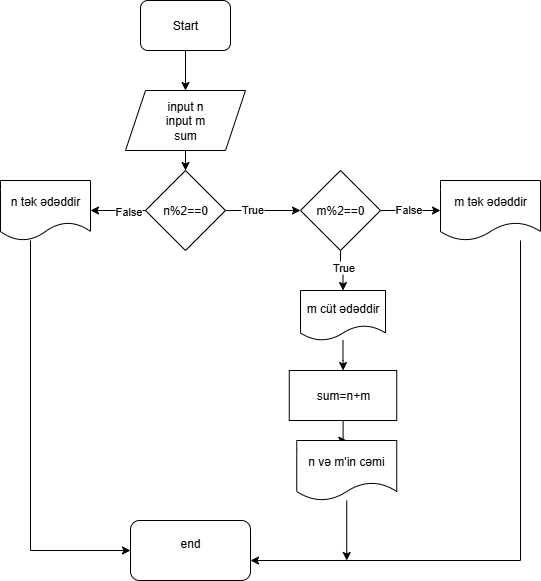

The diagram above was exported from draw.io. Its source (the exported page's mxGraphModel, read from the mxfile embedded in the PNG):
<mxGraphModel dx="1034" dy="578" grid="1" gridSize="10" guides="1" tooltips="1" connect="1" arrows="1" fold="1" page="1" pageScale="1" pageWidth="827" pageHeight="1169" math="0" shadow="0">
  <root>
    <mxCell id="0" />
    <mxCell id="1" parent="0" />
    <mxCell id="OPr1y4Tc2A1Nw_sAc78e-5" value="" style="edgeStyle=orthogonalEdgeStyle;rounded=0;orthogonalLoop=1;jettySize=auto;html=1;" edge="1" parent="1" source="OPr1y4Tc2A1Nw_sAc78e-1" target="OPr1y4Tc2A1Nw_sAc78e-2">
      <mxGeometry relative="1" as="geometry" />
    </mxCell>
    <mxCell id="OPr1y4Tc2A1Nw_sAc78e-1" value="Start" style="rounded=1;whiteSpace=wrap;html=1;" vertex="1" parent="1">
      <mxGeometry x="330" y="10" width="90" height="50" as="geometry" />
    </mxCell>
    <mxCell id="OPr1y4Tc2A1Nw_sAc78e-17" value="" style="edgeStyle=orthogonalEdgeStyle;rounded=0;orthogonalLoop=1;jettySize=auto;html=1;" edge="1" parent="1" source="OPr1y4Tc2A1Nw_sAc78e-2">
      <mxGeometry relative="1" as="geometry">
        <mxPoint x="375" y="180" as="targetPoint" />
      </mxGeometry>
    </mxCell>
    <mxCell id="OPr1y4Tc2A1Nw_sAc78e-2" value="input n&lt;div&gt;input m&lt;/div&gt;&lt;div&gt;sum&lt;/div&gt;" style="shape=parallelogram;perimeter=parallelogramPerimeter;whiteSpace=wrap;html=1;fixedSize=1;" vertex="1" parent="1">
      <mxGeometry x="315" y="100" width="120" height="60" as="geometry" />
    </mxCell>
    <mxCell id="OPr1y4Tc2A1Nw_sAc78e-7" value="" style="edgeStyle=orthogonalEdgeStyle;rounded=0;orthogonalLoop=1;jettySize=auto;html=1;" edge="1" parent="1" source="OPr1y4Tc2A1Nw_sAc78e-3" target="OPr1y4Tc2A1Nw_sAc78e-4">
      <mxGeometry relative="1" as="geometry" />
    </mxCell>
    <mxCell id="OPr1y4Tc2A1Nw_sAc78e-8" value="False" style="edgeLabel;html=1;align=center;verticalAlign=middle;resizable=0;points=[];" vertex="1" connectable="0" parent="OPr1y4Tc2A1Nw_sAc78e-7">
      <mxGeometry x="-0.36" relative="1" as="geometry">
        <mxPoint as="offset" />
      </mxGeometry>
    </mxCell>
    <mxCell id="OPr1y4Tc2A1Nw_sAc78e-10" value="" style="edgeStyle=orthogonalEdgeStyle;rounded=0;orthogonalLoop=1;jettySize=auto;html=1;entryX=0;entryY=0.5;entryDx=0;entryDy=0;" edge="1" parent="1" source="OPr1y4Tc2A1Nw_sAc78e-3" target="OPr1y4Tc2A1Nw_sAc78e-12">
      <mxGeometry relative="1" as="geometry">
        <mxPoint x="490" y="220" as="targetPoint" />
      </mxGeometry>
    </mxCell>
    <mxCell id="OPr1y4Tc2A1Nw_sAc78e-11" value="True" style="edgeLabel;html=1;align=center;verticalAlign=middle;resizable=0;points=[];" vertex="1" connectable="0" parent="OPr1y4Tc2A1Nw_sAc78e-10">
      <mxGeometry x="-0.3108" y="2" relative="1" as="geometry">
        <mxPoint as="offset" />
      </mxGeometry>
    </mxCell>
    <mxCell id="OPr1y4Tc2A1Nw_sAc78e-3" value="n%2==0" style="rhombus;whiteSpace=wrap;html=1;" vertex="1" parent="1">
      <mxGeometry x="335" y="180" width="80" height="80" as="geometry" />
    </mxCell>
    <mxCell id="OPr1y4Tc2A1Nw_sAc78e-30" style="edgeStyle=orthogonalEdgeStyle;rounded=0;orthogonalLoop=1;jettySize=auto;html=1;" edge="1" parent="1" source="OPr1y4Tc2A1Nw_sAc78e-4" target="OPr1y4Tc2A1Nw_sAc78e-25">
      <mxGeometry relative="1" as="geometry">
        <Array as="points">
          <mxPoint x="220" y="560" />
        </Array>
      </mxGeometry>
    </mxCell>
    <mxCell id="OPr1y4Tc2A1Nw_sAc78e-4" value="n tək ədəddir" style="shape=document;whiteSpace=wrap;html=1;boundedLbl=1;" vertex="1" parent="1">
      <mxGeometry x="190" y="190" width="90" height="60" as="geometry" />
    </mxCell>
    <mxCell id="OPr1y4Tc2A1Nw_sAc78e-14" value="" style="edgeStyle=orthogonalEdgeStyle;rounded=0;orthogonalLoop=1;jettySize=auto;html=1;" edge="1" parent="1" source="OPr1y4Tc2A1Nw_sAc78e-12" target="OPr1y4Tc2A1Nw_sAc78e-13">
      <mxGeometry relative="1" as="geometry" />
    </mxCell>
    <mxCell id="OPr1y4Tc2A1Nw_sAc78e-20" value="False" style="edgeLabel;html=1;align=center;verticalAlign=middle;resizable=0;points=[];" vertex="1" connectable="0" parent="OPr1y4Tc2A1Nw_sAc78e-14">
      <mxGeometry x="-0.0954" y="2" relative="1" as="geometry">
        <mxPoint as="offset" />
      </mxGeometry>
    </mxCell>
    <mxCell id="OPr1y4Tc2A1Nw_sAc78e-19" value="" style="edgeStyle=orthogonalEdgeStyle;rounded=0;orthogonalLoop=1;jettySize=auto;html=1;entryX=0.5;entryY=0;entryDx=0;entryDy=0;" edge="1" parent="1" source="OPr1y4Tc2A1Nw_sAc78e-12" target="OPr1y4Tc2A1Nw_sAc78e-22">
      <mxGeometry relative="1" as="geometry">
        <mxPoint x="565" y="300" as="targetPoint" />
        <Array as="points" />
      </mxGeometry>
    </mxCell>
    <mxCell id="OPr1y4Tc2A1Nw_sAc78e-21" value="True" style="edgeLabel;html=1;align=center;verticalAlign=middle;resizable=0;points=[];" vertex="1" connectable="0" parent="OPr1y4Tc2A1Nw_sAc78e-19">
      <mxGeometry x="-0.25" y="2" relative="1" as="geometry">
        <mxPoint as="offset" />
      </mxGeometry>
    </mxCell>
    <mxCell id="OPr1y4Tc2A1Nw_sAc78e-12" value="m%2==0" style="rhombus;whiteSpace=wrap;html=1;" vertex="1" parent="1">
      <mxGeometry x="490" y="180" width="80" height="80" as="geometry" />
    </mxCell>
    <mxCell id="OPr1y4Tc2A1Nw_sAc78e-26" style="edgeStyle=orthogonalEdgeStyle;rounded=0;orthogonalLoop=1;jettySize=auto;html=1;" edge="1" parent="1" source="OPr1y4Tc2A1Nw_sAc78e-13" target="OPr1y4Tc2A1Nw_sAc78e-25">
      <mxGeometry relative="1" as="geometry">
        <Array as="points">
          <mxPoint x="710" y="570" />
        </Array>
      </mxGeometry>
    </mxCell>
    <mxCell id="OPr1y4Tc2A1Nw_sAc78e-13" value="m tək ədəddir" style="shape=document;whiteSpace=wrap;html=1;boundedLbl=1;" vertex="1" parent="1">
      <mxGeometry x="630" y="190" width="100" height="60" as="geometry" />
    </mxCell>
    <mxCell id="OPr1y4Tc2A1Nw_sAc78e-24" value="" style="edgeStyle=orthogonalEdgeStyle;rounded=0;orthogonalLoop=1;jettySize=auto;html=1;" edge="1" parent="1" source="OPr1y4Tc2A1Nw_sAc78e-22" target="OPr1y4Tc2A1Nw_sAc78e-23">
      <mxGeometry relative="1" as="geometry" />
    </mxCell>
    <mxCell id="OPr1y4Tc2A1Nw_sAc78e-22" value="m cüt ədəddir" style="shape=document;whiteSpace=wrap;html=1;boundedLbl=1;" vertex="1" parent="1">
      <mxGeometry x="490" y="300" width="85" height="50" as="geometry" />
    </mxCell>
    <mxCell id="OPr1y4Tc2A1Nw_sAc78e-28" value="" style="edgeStyle=orthogonalEdgeStyle;rounded=0;orthogonalLoop=1;jettySize=auto;html=1;" edge="1" parent="1" source="OPr1y4Tc2A1Nw_sAc78e-23" target="OPr1y4Tc2A1Nw_sAc78e-27">
      <mxGeometry relative="1" as="geometry" />
    </mxCell>
    <mxCell id="OPr1y4Tc2A1Nw_sAc78e-23" value="sum=n+m" style="rounded=0;whiteSpace=wrap;html=1;" vertex="1" parent="1">
      <mxGeometry x="478.75" y="380" width="107.5" height="50" as="geometry" />
    </mxCell>
    <mxCell id="OPr1y4Tc2A1Nw_sAc78e-25" value="end&lt;div&gt;&lt;br&gt;&lt;/div&gt;" style="rounded=1;whiteSpace=wrap;html=1;" vertex="1" parent="1">
      <mxGeometry x="320" y="530" width="120" height="60" as="geometry" />
    </mxCell>
    <mxCell id="OPr1y4Tc2A1Nw_sAc78e-29" style="edgeStyle=orthogonalEdgeStyle;rounded=0;orthogonalLoop=1;jettySize=auto;html=1;" edge="1" parent="1" source="OPr1y4Tc2A1Nw_sAc78e-27">
      <mxGeometry relative="1" as="geometry">
        <mxPoint x="536.25" y="570" as="targetPoint" />
      </mxGeometry>
    </mxCell>
    <mxCell id="OPr1y4Tc2A1Nw_sAc78e-27" value="n və m'in cəmi" style="shape=document;whiteSpace=wrap;html=1;boundedLbl=1;" vertex="1" parent="1">
      <mxGeometry x="486.25" y="450" width="100" height="60" as="geometry" />
    </mxCell>
  </root>
</mxGraphModel>